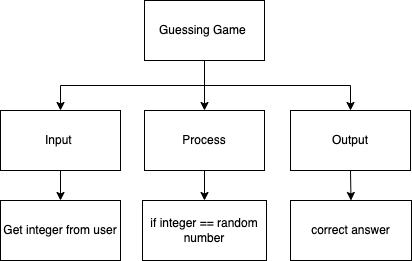

The diagram above was exported from draw.io. Its source (the exported page's mxGraphModel, read from the mxfile embedded in the PNG):
<mxGraphModel dx="496" dy="231" grid="1" gridSize="10" guides="1" tooltips="1" connect="1" arrows="1" fold="1" page="1" pageScale="1" pageWidth="850" pageHeight="1100" math="0" shadow="0">
  <root>
    <mxCell id="0" />
    <mxCell id="1" parent="0" />
    <mxCell id="2" style="edgeStyle=none;html=1;exitX=0.5;exitY=1;exitDx=0;exitDy=0;entryX=0.5;entryY=0;entryDx=0;entryDy=0;" edge="1" parent="1" source="5" target="9">
      <mxGeometry relative="1" as="geometry" />
    </mxCell>
    <mxCell id="3" style="edgeStyle=orthogonalEdgeStyle;html=1;exitX=0.5;exitY=1;exitDx=0;exitDy=0;entryX=0.5;entryY=0;entryDx=0;entryDy=0;rounded=0;" edge="1" parent="1" source="5" target="7">
      <mxGeometry relative="1" as="geometry" />
    </mxCell>
    <mxCell id="4" style="edgeStyle=orthogonalEdgeStyle;rounded=0;html=1;exitX=0.5;exitY=1;exitDx=0;exitDy=0;" edge="1" parent="1" source="5" target="11">
      <mxGeometry relative="1" as="geometry" />
    </mxCell>
    <mxCell id="5" value="Guessing Game&amp;nbsp;" style="rounded=0;whiteSpace=wrap;html=1;" vertex="1" parent="1">
      <mxGeometry x="353" y="110" width="120" height="60" as="geometry" />
    </mxCell>
    <mxCell id="6" style="edgeStyle=orthogonalEdgeStyle;rounded=0;html=1;exitX=0.5;exitY=1;exitDx=0;exitDy=0;entryX=0.5;entryY=0;entryDx=0;entryDy=0;" edge="1" parent="1" source="7" target="12">
      <mxGeometry relative="1" as="geometry" />
    </mxCell>
    <mxCell id="7" value="Input&amp;nbsp;" style="rounded=0;whiteSpace=wrap;html=1;" vertex="1" parent="1">
      <mxGeometry x="209" y="220" width="120" height="60" as="geometry" />
    </mxCell>
    <mxCell id="8" style="edgeStyle=orthogonalEdgeStyle;rounded=0;html=1;exitX=0.5;exitY=1;exitDx=0;exitDy=0;entryX=0.5;entryY=0;entryDx=0;entryDy=0;" edge="1" parent="1" source="9" target="13">
      <mxGeometry relative="1" as="geometry" />
    </mxCell>
    <mxCell id="9" value="Process" style="rounded=0;whiteSpace=wrap;html=1;" vertex="1" parent="1">
      <mxGeometry x="353" y="220" width="120" height="60" as="geometry" />
    </mxCell>
    <mxCell id="22" style="edgeStyle=none;html=1;exitX=0.5;exitY=1;exitDx=0;exitDy=0;entryX=0.5;entryY=0;entryDx=0;entryDy=0;" edge="1" parent="1" source="11" target="16">
      <mxGeometry relative="1" as="geometry" />
    </mxCell>
    <mxCell id="11" value="Output" style="rounded=0;whiteSpace=wrap;html=1;" vertex="1" parent="1">
      <mxGeometry x="499" y="220" width="120" height="60" as="geometry" />
    </mxCell>
    <mxCell id="12" value="Get integer from user" style="rounded=0;whiteSpace=wrap;html=1;" vertex="1" parent="1">
      <mxGeometry x="209" y="310" width="120" height="60" as="geometry" />
    </mxCell>
    <mxCell id="13" value="&lt;font&gt;if integer == random number&lt;br&gt;&lt;/font&gt;" style="rounded=0;whiteSpace=wrap;html=1;" vertex="1" parent="1">
      <mxGeometry x="351" y="310" width="124" height="60" as="geometry" />
    </mxCell>
    <mxCell id="16" value="&lt;font&gt;correct answer&lt;br&gt;&lt;/font&gt;" style="rounded=0;whiteSpace=wrap;html=1;" vertex="1" parent="1">
      <mxGeometry x="499" y="310" width="121" height="60" as="geometry" />
    </mxCell>
  </root>
</mxGraphModel>